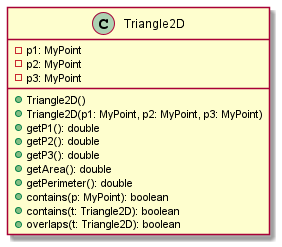

The diagram above was rendered by PlantUML. Its source (embedded in the PNG):
@startuml
class Triangle2D {
    -p1: MyPoint
    -p2: MyPoint
    -p3: MyPoint

    +Triangle2D()
    +Triangle2D(p1: MyPoint, p2: MyPoint, p3: MyPoint)
    +getP1(): double
    +getP2(): double
    +getP3(): double
    +getArea(): double
    +getPerimeter(): double
    +contains(p: MyPoint): boolean
    +contains(t: Triangle2D): boolean
    +overlaps(t: Triangle2D): boolean
}
@enduml